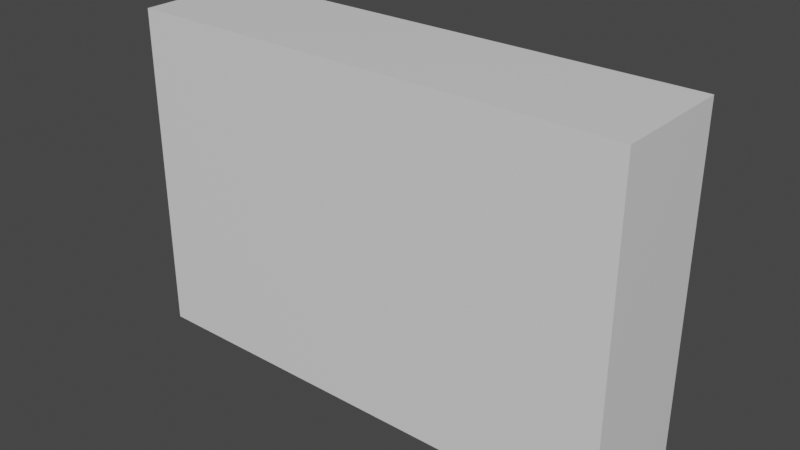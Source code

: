 # Source: plate.blend  (saved by Blender 2.92.15; exported with 4.5.12 LTS)
import bpy
from mathutils import Matrix  # noqa: F401  (used for matrix-valued properties, if any)

bpy.ops.wm.read_factory_settings(use_empty=True)
scene = bpy.context.scene
scene.name = 'Scene'

# ---- collections
col_collection = bpy.data.collections.new('Collection'); scene.collection.children.link(col_collection)

# ---- materials (node trees are filled in below, after node groups)
mat_material = bpy.data.materials.new('Material')
mat_material.alpha_threshold = 0.0
mat_material.use_transparent_shadow = False
mat_material.line_color = (0.0, 0.0, 0.0, 1.0)

# ---- material node trees
mat_material.use_nodes = True; mat_material.node_tree.nodes.clear()
_N = mat_material.node_tree.nodes; _L = mat_material.node_tree.links
n0 = _N.new('ShaderNodeOutputMaterial'); n0.name = 'Material Output'; n0.location = (300, 300)
n1 = _N.new('ShaderNodeBsdfPrincipled'); n1.name = 'Principled BSDF'; n1.location = (10, 300)
n1.distribution = 'GGX'
n1.subsurface_method = 'BURLEY'
n1.inputs[2].default_value = 0.4
n1.inputs[3].default_value = 1.45
n1.inputs[27].default_value = (0.0, 0.0, 0.0, 1.0)
n1.inputs[28].default_value = 1.0
_L.new(n1.outputs[0], n0.inputs[0])
n0.is_active_output = True

# ---- world
world_world = bpy.data.worlds.new('World'); scene.world = world_world
world_world.use_nodes = True; world_world.node_tree.nodes.clear()
_N = world_world.node_tree.nodes; _L = world_world.node_tree.links
n0 = _N.new('ShaderNodeOutputWorld'); n0.name = 'World Output'; n0.location = (300, 300)
n1 = _N.new('ShaderNodeBackground'); n1.name = 'Background'; n1.location = (10, 300)
n1.inputs[0].default_value = (0.05088, 0.05088, 0.05088, 1.0)
_L.new(n1.outputs[0], n0.inputs[0])
n0.is_active_output = True
world_world.color = (0.05088, 0.05088, 0.05088)
world_world.use_sun_shadow = False
world_world.sun_shadow_jitter_overblur = 0.0

# ---- meshes
me_cube = bpy.data.meshes.new('Cube')
me_cube.from_pydata([(1.0, 1.0, 1.0), (1.0, 1.0, -1.0), (1.0, -1.0, 1.0), (1.0, -1.0, -1.0), (-1.0, 1.0, 1.0), (-1.0, 1.0, -1.0), (-1.0, -1.0, 1.0), (-1.0, -1.0, -1.0)], [], [(0, 4, 6, 2), (3, 2, 6, 7), (7, 6, 4, 5), (5, 1, 3, 7), (1, 0, 2, 3), (5, 4, 0, 1)])
_uv = me_cube.uv_layers.new(name='UVMap')
_uv.uv.foreach_set('vector', [0.625, 0.5, 0.875, 0.5, 0.875, 0.75, 0.625, 0.75, 0.375, 0.75, 0.625, 0.75, 0.625, 1.0, 0.375, 1.0, 0.375, 0.0, 0.625, 0.0, 0.625, 0.25, 0.375, 0.25, 0.125, 0.5, 0.375, 0.5, 0.375, 0.75, 0.125, 0.75, 0.375, 0.5, 0.625, 0.5, 0.625, 0.75, 0.375, 0.75, 0.375, 0.25, 0.625, 0.25, 0.625, 0.5, 0.375, 0.5])
me_cube.materials.append(mat_material)
me_cube.use_remesh_preserve_volume = False
me_cube.use_remesh_preserve_attributes = False
me_cube.use_mirror_vertex_groups = False
me_cube.update()

# ---- objects
ob_cube = bpy.data.objects.new('Cube', me_cube)

# ---- transforms, parenting, visibility, modifiers, constraints
ob_cube.location = (0.0, 0.0, 0.0)
ob_cube.scale = (8.22, 2.02, 5.45)
ob_cube.lock_rotations_4d = False
ob_cube.empty_display_type = 'ARROWS'
ob_cube.lineart.crease_threshold = 0.0

# ---- collection membership
col_collection.objects.link(ob_cube)

# ---- scene / render settings (as saved in the file)
scene.frame_start = 1; scene.frame_end = 250; scene.frame_set(1)
scene.render.engine = 'BLENDER_EEVEE_NEXT'
scene.cycles.use_denoising = False
scene.cycles.samples = 128
scene.cycles.sampling_pattern = 'TABULATED_SOBOL'
scene.cycles.use_adaptive_sampling = False
scene.cycles.use_light_tree = False
scene.view_settings.view_transform = 'Filmic'
bpy.context.view_layer.update()

# ---- added for rendering (the .blend has no active camera and no usable light): camera, sun
cam_auto = bpy.data.cameras.new('AutoCamera')
cam_auto.lens = 50.0
cam_auto.sensor_width = 36.0
cam_auto.clip_end = 1000.0
ob_auto_camera = bpy.data.objects.new('AutoCamera', cam_auto)
scene.collection.objects.link(ob_auto_camera)
ob_auto_camera.location = (18.6291, -22.3549, 14.9033)
ob_auto_camera.rotation_euler = (1.09748, -7.21219e-08, 0.694738)
scene.camera = ob_auto_camera
light_auto_sun = bpy.data.lights.new('AutoSun', 'SUN')
light_auto_sun.energy = 3.0
light_auto_sun.angle = 0.0523599
ob_auto_sun = bpy.data.objects.new('AutoSun', light_auto_sun)
scene.collection.objects.link(ob_auto_sun)
ob_auto_sun.rotation_euler = (0.872665, 0.174533, 0.523599)
bpy.context.view_layer.update()

